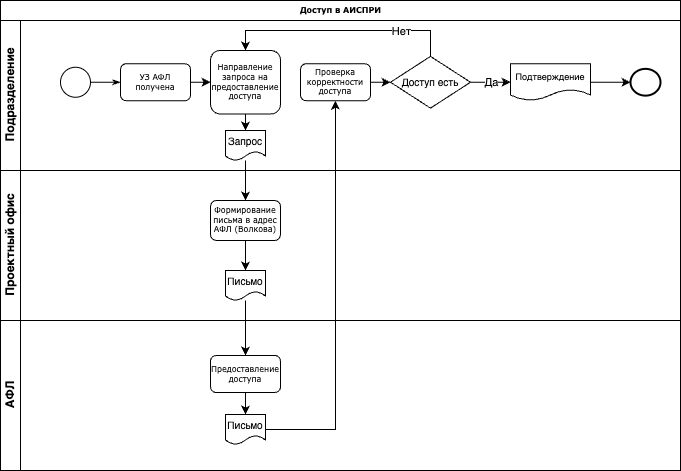

The diagram above was exported from draw.io. Its source (the exported page's mxGraphModel, read from the mxfile embedded in the PNG):
<mxGraphModel dx="872" dy="497" grid="1" gridSize="10" guides="1" tooltips="1" connect="1" arrows="1" fold="1" page="1" pageScale="1" pageWidth="1100" pageHeight="850" background="none" math="0" shadow="0">
  <root>
    <mxCell id="0" />
    <mxCell id="1" parent="0" />
    <mxCell id="2b4e8129b02d487f-1" value="&lt;div&gt;Доступ в АИСПРИ&lt;/div&gt;" style="swimlane;html=1;childLayout=stackLayout;horizontal=1;startSize=20;horizontalStack=0;rounded=0;shadow=0;labelBackgroundColor=none;strokeWidth=1;fontFamily=Verdana;fontSize=8;align=center;" parent="1" vertex="1">
      <mxGeometry x="180" y="70" width="680" height="470" as="geometry" />
    </mxCell>
    <mxCell id="2b4e8129b02d487f-2" value="Подразделение" style="swimlane;html=1;startSize=20;horizontal=0;" parent="2b4e8129b02d487f-1" vertex="1">
      <mxGeometry y="20" width="680" height="150" as="geometry">
        <mxRectangle y="20" width="680" height="30" as="alternateBounds" />
      </mxGeometry>
    </mxCell>
    <mxCell id="2b4e8129b02d487f-18" style="edgeStyle=orthogonalEdgeStyle;rounded=0;html=1;labelBackgroundColor=none;startArrow=none;startFill=0;startSize=5;endArrow=classicThin;endFill=1;endSize=5;jettySize=auto;orthogonalLoop=1;strokeWidth=1;fontFamily=Verdana;fontSize=8" parent="2b4e8129b02d487f-2" source="2b4e8129b02d487f-5" target="2b4e8129b02d487f-6" edge="1">
      <mxGeometry relative="1" as="geometry" />
    </mxCell>
    <mxCell id="2b4e8129b02d487f-5" value="" style="ellipse;whiteSpace=wrap;html=1;rounded=0;shadow=0;labelBackgroundColor=none;strokeWidth=1;fontFamily=Verdana;fontSize=8;align=center;" parent="2b4e8129b02d487f-2" vertex="1">
      <mxGeometry x="60" y="46.75" width="30" height="30" as="geometry" />
    </mxCell>
    <mxCell id="HOt2atOWIT9kbs7hMq-y-28" style="edgeStyle=orthogonalEdgeStyle;rounded=0;orthogonalLoop=1;jettySize=auto;html=1;exitX=1;exitY=0.5;exitDx=0;exitDy=0;entryX=0;entryY=0.5;entryDx=0;entryDy=0;" edge="1" parent="2b4e8129b02d487f-2" source="2b4e8129b02d487f-6" target="HOt2atOWIT9kbs7hMq-y-26">
      <mxGeometry relative="1" as="geometry" />
    </mxCell>
    <mxCell id="2b4e8129b02d487f-6" value="УЗ АФЛ получена" style="rounded=1;whiteSpace=wrap;html=1;shadow=0;labelBackgroundColor=none;strokeWidth=1;fontFamily=Verdana;fontSize=8;align=center;" parent="2b4e8129b02d487f-2" vertex="1">
      <mxGeometry x="120" y="43.24999999999997" width="70" height="37" as="geometry" />
    </mxCell>
    <mxCell id="2b4e8129b02d487f-11" value="" style="ellipse;whiteSpace=wrap;html=1;rounded=0;shadow=0;labelBackgroundColor=none;strokeWidth=2;fontFamily=Verdana;fontSize=8;align=center;" parent="2b4e8129b02d487f-2" vertex="1">
      <mxGeometry x="630" y="48.38" width="30" height="26.75" as="geometry" />
    </mxCell>
    <mxCell id="HOt2atOWIT9kbs7hMq-y-40" value="" style="edgeStyle=orthogonalEdgeStyle;rounded=0;orthogonalLoop=1;jettySize=auto;html=1;" edge="1" parent="2b4e8129b02d487f-2" source="HOt2atOWIT9kbs7hMq-y-25" target="HOt2atOWIT9kbs7hMq-y-38">
      <mxGeometry relative="1" as="geometry" />
    </mxCell>
    <mxCell id="HOt2atOWIT9kbs7hMq-y-25" value="Проверка корректности доступа" style="rounded=1;whiteSpace=wrap;html=1;shadow=0;labelBackgroundColor=none;strokeWidth=1;fontFamily=Verdana;fontSize=8;align=center;" vertex="1" parent="2b4e8129b02d487f-2">
      <mxGeometry x="300" y="43.24999999999997" width="70" height="37" as="geometry" />
    </mxCell>
    <mxCell id="HOt2atOWIT9kbs7hMq-y-30" style="edgeStyle=orthogonalEdgeStyle;rounded=0;orthogonalLoop=1;jettySize=auto;html=1;exitX=0.5;exitY=1;exitDx=0;exitDy=0;entryX=0.5;entryY=0;entryDx=0;entryDy=0;" edge="1" parent="2b4e8129b02d487f-2" source="HOt2atOWIT9kbs7hMq-y-26" target="HOt2atOWIT9kbs7hMq-y-29">
      <mxGeometry relative="1" as="geometry" />
    </mxCell>
    <mxCell id="HOt2atOWIT9kbs7hMq-y-26" value="Направление запроса на предоставление доступа" style="rounded=1;whiteSpace=wrap;html=1;shadow=0;labelBackgroundColor=none;strokeWidth=1;fontFamily=Verdana;fontSize=8;align=center;" vertex="1" parent="2b4e8129b02d487f-2">
      <mxGeometry x="210" y="30" width="70" height="63.5" as="geometry" />
    </mxCell>
    <mxCell id="HOt2atOWIT9kbs7hMq-y-29" value="&lt;font style=&quot;font-size: 10px;&quot;&gt;Запрос&lt;/font&gt;" style="shape=document;whiteSpace=wrap;html=1;boundedLbl=1;" vertex="1" parent="2b4e8129b02d487f-2">
      <mxGeometry x="225" y="110" width="40" height="30" as="geometry" />
    </mxCell>
    <mxCell id="HOt2atOWIT9kbs7hMq-y-41" style="edgeStyle=orthogonalEdgeStyle;rounded=0;orthogonalLoop=1;jettySize=auto;html=1;entryX=0;entryY=0.5;entryDx=0;entryDy=0;" edge="1" parent="2b4e8129b02d487f-2" source="HOt2atOWIT9kbs7hMq-y-38" target="HOt2atOWIT9kbs7hMq-y-48">
      <mxGeometry relative="1" as="geometry">
        <mxPoint x="520" y="60" as="targetPoint" />
      </mxGeometry>
    </mxCell>
    <mxCell id="HOt2atOWIT9kbs7hMq-y-42" value="Да" style="edgeLabel;html=1;align=center;verticalAlign=middle;resizable=0;points=[];" vertex="1" connectable="0" parent="HOt2atOWIT9kbs7hMq-y-41">
      <mxGeometry x="-0.5405" y="2" relative="1" as="geometry">
        <mxPoint x="11" y="2" as="offset" />
      </mxGeometry>
    </mxCell>
    <mxCell id="HOt2atOWIT9kbs7hMq-y-51" style="edgeStyle=orthogonalEdgeStyle;rounded=0;orthogonalLoop=1;jettySize=auto;html=1;exitX=0.5;exitY=0;exitDx=0;exitDy=0;entryX=0.5;entryY=0;entryDx=0;entryDy=0;" edge="1" parent="2b4e8129b02d487f-2" source="HOt2atOWIT9kbs7hMq-y-38" target="HOt2atOWIT9kbs7hMq-y-26">
      <mxGeometry relative="1" as="geometry" />
    </mxCell>
    <mxCell id="HOt2atOWIT9kbs7hMq-y-52" value="Нет" style="edgeLabel;html=1;align=center;verticalAlign=middle;resizable=0;points=[];" vertex="1" connectable="0" parent="HOt2atOWIT9kbs7hMq-y-51">
      <mxGeometry x="-0.5203" y="1" relative="1" as="geometry">
        <mxPoint as="offset" />
      </mxGeometry>
    </mxCell>
    <mxCell id="HOt2atOWIT9kbs7hMq-y-38" value="&lt;font style=&quot;font-size: 10px;&quot;&gt;Доступ есть&lt;/font&gt;" style="rhombus;whiteSpace=wrap;html=1;" vertex="1" parent="2b4e8129b02d487f-2">
      <mxGeometry x="390" y="35.88" width="80" height="51.75" as="geometry" />
    </mxCell>
    <mxCell id="HOt2atOWIT9kbs7hMq-y-49" value="" style="edgeStyle=orthogonalEdgeStyle;rounded=0;orthogonalLoop=1;jettySize=auto;html=1;" edge="1" parent="2b4e8129b02d487f-2" source="HOt2atOWIT9kbs7hMq-y-48" target="2b4e8129b02d487f-11">
      <mxGeometry relative="1" as="geometry" />
    </mxCell>
    <mxCell id="HOt2atOWIT9kbs7hMq-y-48" value="&lt;font style=&quot;font-size: 9px;&quot;&gt;Подтверждение&lt;/font&gt;" style="shape=document;whiteSpace=wrap;html=1;boundedLbl=1;" vertex="1" parent="2b4e8129b02d487f-2">
      <mxGeometry x="510" y="43.25" width="80" height="36.75" as="geometry" />
    </mxCell>
    <mxCell id="2b4e8129b02d487f-3" value="Проектный офис" style="swimlane;html=1;startSize=20;horizontal=0;" parent="2b4e8129b02d487f-1" vertex="1">
      <mxGeometry y="170" width="680" height="150" as="geometry" />
    </mxCell>
    <mxCell id="HOt2atOWIT9kbs7hMq-y-32" value="&lt;font style=&quot;font-size: 10px;&quot;&gt;Письмо&lt;/font&gt;" style="shape=document;whiteSpace=wrap;html=1;boundedLbl=1;" vertex="1" parent="2b4e8129b02d487f-3">
      <mxGeometry x="225" y="100" width="40" height="30" as="geometry" />
    </mxCell>
    <mxCell id="HOt2atOWIT9kbs7hMq-y-33" style="edgeStyle=orthogonalEdgeStyle;rounded=0;orthogonalLoop=1;jettySize=auto;html=1;entryX=0.5;entryY=0;entryDx=0;entryDy=0;" edge="1" parent="2b4e8129b02d487f-3" source="2b4e8129b02d487f-12" target="HOt2atOWIT9kbs7hMq-y-32">
      <mxGeometry relative="1" as="geometry" />
    </mxCell>
    <mxCell id="2b4e8129b02d487f-12" value="Формирование письма в адрес АФЛ (Волкова)" style="rounded=1;whiteSpace=wrap;html=1;shadow=0;labelBackgroundColor=none;strokeWidth=1;fontFamily=Verdana;fontSize=8;align=center;" parent="2b4e8129b02d487f-3" vertex="1">
      <mxGeometry x="210" y="30" width="70" height="40" as="geometry" />
    </mxCell>
    <mxCell id="2b4e8129b02d487f-4" value="АФЛ" style="swimlane;html=1;startSize=20;horizontal=0;" parent="2b4e8129b02d487f-1" vertex="1">
      <mxGeometry y="320" width="680" height="150" as="geometry" />
    </mxCell>
    <mxCell id="HOt2atOWIT9kbs7hMq-y-36" style="edgeStyle=orthogonalEdgeStyle;rounded=0;orthogonalLoop=1;jettySize=auto;html=1;exitX=0.5;exitY=1;exitDx=0;exitDy=0;entryX=0.5;entryY=0;entryDx=0;entryDy=0;" edge="1" parent="2b4e8129b02d487f-4" source="2b4e8129b02d487f-14" target="HOt2atOWIT9kbs7hMq-y-34">
      <mxGeometry relative="1" as="geometry" />
    </mxCell>
    <mxCell id="2b4e8129b02d487f-14" value="Предоставление доступа" style="rounded=1;whiteSpace=wrap;html=1;shadow=0;labelBackgroundColor=none;strokeWidth=1;fontFamily=Verdana;fontSize=8;align=center;" parent="2b4e8129b02d487f-4" vertex="1">
      <mxGeometry x="210" y="35.00000000000003" width="70" height="37" as="geometry" />
    </mxCell>
    <mxCell id="HOt2atOWIT9kbs7hMq-y-34" value="&lt;font style=&quot;font-size: 10px;&quot;&gt;Письмо&lt;/font&gt;" style="shape=document;whiteSpace=wrap;html=1;boundedLbl=1;" vertex="1" parent="2b4e8129b02d487f-4">
      <mxGeometry x="225" y="94" width="40" height="30" as="geometry" />
    </mxCell>
    <mxCell id="HOt2atOWIT9kbs7hMq-y-31" style="edgeStyle=orthogonalEdgeStyle;rounded=0;orthogonalLoop=1;jettySize=auto;html=1;entryX=0.5;entryY=0;entryDx=0;entryDy=0;" edge="1" parent="2b4e8129b02d487f-1" source="HOt2atOWIT9kbs7hMq-y-29" target="2b4e8129b02d487f-12">
      <mxGeometry relative="1" as="geometry" />
    </mxCell>
    <mxCell id="HOt2atOWIT9kbs7hMq-y-24" style="edgeStyle=orthogonalEdgeStyle;rounded=0;orthogonalLoop=1;jettySize=auto;html=1;" edge="1" parent="2b4e8129b02d487f-1" source="HOt2atOWIT9kbs7hMq-y-32" target="2b4e8129b02d487f-14">
      <mxGeometry relative="1" as="geometry">
        <mxPoint x="180" y="300" as="sourcePoint" />
      </mxGeometry>
    </mxCell>
    <mxCell id="HOt2atOWIT9kbs7hMq-y-37" style="edgeStyle=orthogonalEdgeStyle;rounded=0;orthogonalLoop=1;jettySize=auto;html=1;entryX=0.5;entryY=1;entryDx=0;entryDy=0;" edge="1" parent="2b4e8129b02d487f-1" source="HOt2atOWIT9kbs7hMq-y-34" target="HOt2atOWIT9kbs7hMq-y-25">
      <mxGeometry relative="1" as="geometry">
        <mxPoint x="340" y="310" as="targetPoint" />
      </mxGeometry>
    </mxCell>
  </root>
</mxGraphModel>